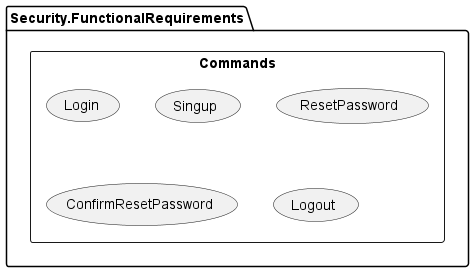

The diagram above was rendered by PlantUML. Its source (embedded in the PNG):
@startuml
'https://plantuml.com/use-case-diagram

package [Security.FunctionalRequirements] {
    rectangle Commands {
        usecase Login
        usecase Singup
        usecase ResetPassword
        usecase ConfirmResetPassword
        usecase Logout
    }
}

@enduml